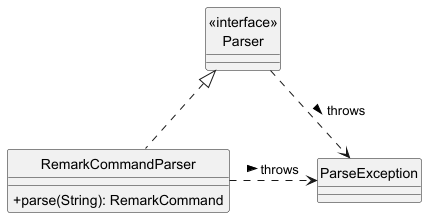

The diagram above was rendered by PlantUML. Its source (embedded in the PNG):
@startuml
hide circle
skinparam classAttributeIconSize 0

Class "<<interface>>\nParser" as Parser
Class RemarkCommandParser {
  +parse(String): RemarkCommand
}
Class ParseException

RemarkCommandParser .up.|> Parser
Parser .right.> ParseException: throws >
RemarkCommandParser .right.> ParseException: throws >
@enduml